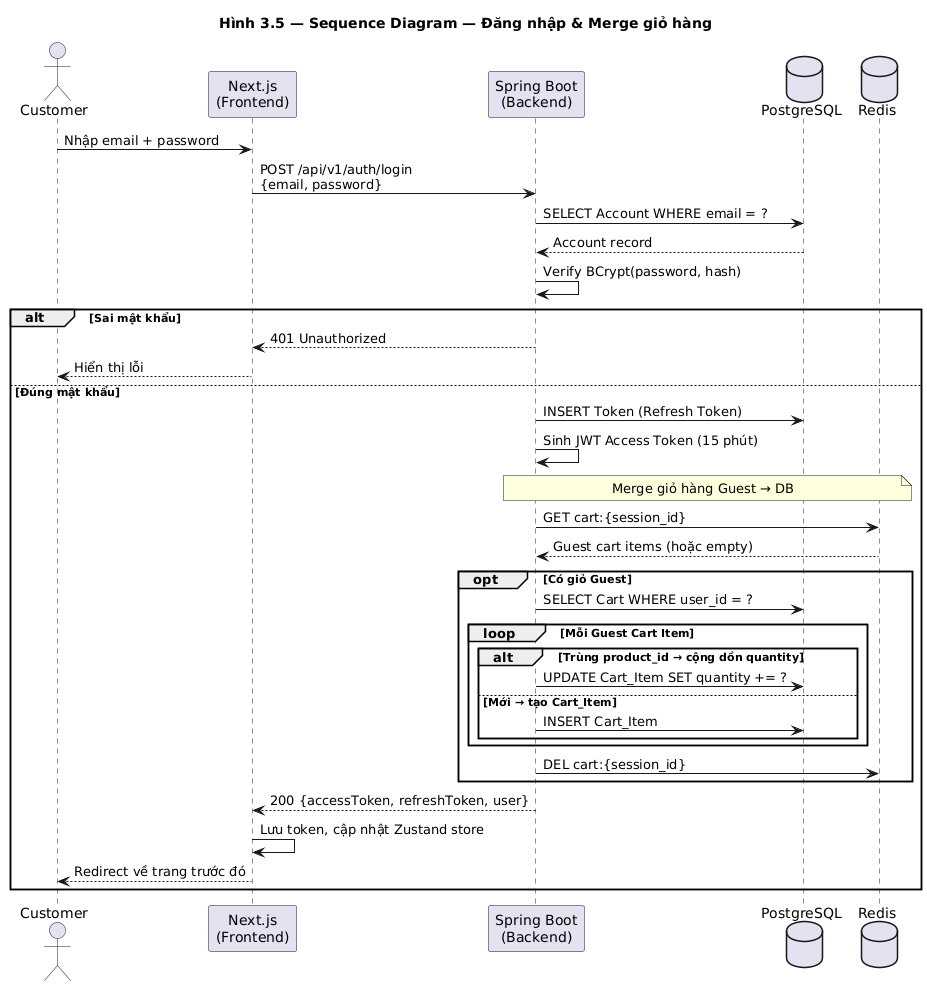

The diagram above was rendered by PlantUML. Its source (embedded in the PNG):
@startuml seq_login
title Hình 3.5 — Sequence Diagram — Đăng nhập & Merge giỏ hàng

actor Customer
participant "Next.js\n(Frontend)" as FE
participant "Spring Boot\n(Backend)" as BE
database "PostgreSQL" as DB
database "Redis" as Cache

Customer -> FE : Nhập email + password
FE -> BE : POST /api/v1/auth/login\n{email, password}
BE -> DB : SELECT Account WHERE email = ?
DB --> BE : Account record
BE -> BE : Verify BCrypt(password, hash)

alt Sai mật khẩu
    BE --> FE : 401 Unauthorized
    FE --> Customer : Hiển thị lỗi
else Đúng mật khẩu
    BE -> DB : INSERT Token (Refresh Token)
    BE -> BE : Sinh JWT Access Token (15 phút)

    note over BE, Cache : Merge giỏ hàng Guest → DB
    BE -> Cache : GET cart:{session_id}
    Cache --> BE : Guest cart items (hoặc empty)

    opt Có giỏ Guest
        BE -> DB : SELECT Cart WHERE user_id = ?
        loop Mỗi Guest Cart Item
            alt Trùng product_id → cộng dồn quantity
                BE -> DB : UPDATE Cart_Item SET quantity += ?
            else Mới → tạo Cart_Item
                BE -> DB : INSERT Cart_Item
            end
        end
        BE -> Cache : DEL cart:{session_id}
    end

    BE --> FE : 200 {accessToken, refreshToken, user}
    FE -> FE : Lưu token, cập nhật Zustand store
    FE --> Customer : Redirect về trang trước đó
end

@enduml